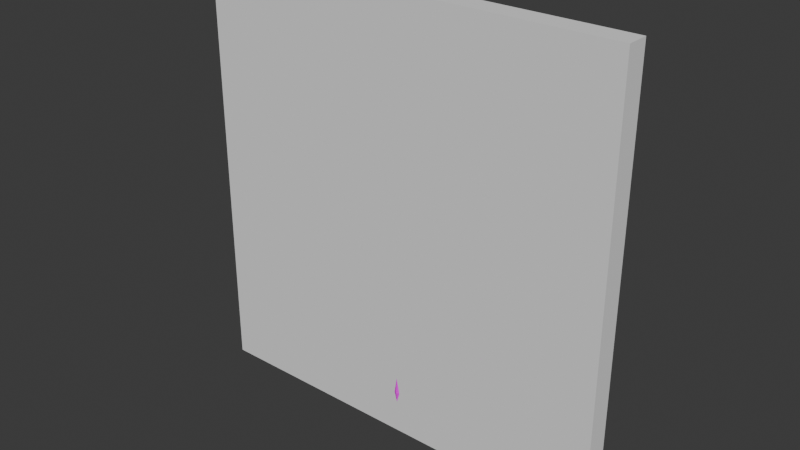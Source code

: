 # Source: crudelogfence.blend  (saved by Blender 5.2.44; exported with 4.5.12 LTS)
import bpy
from mathutils import Matrix  # noqa: F401  (used for matrix-valued properties, if any)

bpy.ops.wm.read_factory_settings(use_empty=True)
scene = bpy.context.scene
scene.name = 'Scene'

# ---- images (referenced by path relative to the original .blend; pixels are not part of the script)
import os
ASSET_DIR = os.environ.get("B2B_ASSET_DIR", "")  # directory of the original .blend (textures are referenced by path, not embedded)
HERE = os.path.dirname(os.path.abspath(__file__))  # packed textures are extracted next to this script under _unpacked/

def load_image(name, relpath, width, height, colorspace="sRGB"):
    """Load a texture the original file referenced (path relative to the .blend, or extracted next to this script)."""
    p = next((c for c in (os.path.join(HERE, relpath), os.path.join(ASSET_DIR, relpath)) if relpath and os.path.exists(c)), "")
    if p:
        img = bpy.data.images.load(p, check_existing=True)
        img.name = name
    else:  # same state as the original file: an image datablock whose file is absent (Cycles renders it pink)
        img = bpy.data.images.new(name, width, height)
        img.source = "FILE"
        img.filepath = "//" + (relpath or name)
    img.colorspace_settings.name = colorspace
    return img
img_bark012_1k_png_color_png = load_image('Bark012_1K-PNG_Color.png', 'Bark012_1K-PNG_Color.png', 1024, 1024, 'sRGB')

# ---- materials (node trees are filled in below, after node groups)
mat_bark = bpy.data.materials.new('Bark')
mat_bark.alpha_threshold = 0.0
mat_bark.use_backface_culling_lightprobe_volume = False
mat_bark.roughness = 0.5
mat_bark.line_color = (0.0, 0.0, 0.0, 1.0)

# ---- material node trees
mat_bark.use_nodes = True; mat_bark.node_tree.nodes.clear()
_N = mat_bark.node_tree.nodes; _L = mat_bark.node_tree.links
n0 = _N.new('ShaderNodeOutputMaterial'); n0.name = 'Material Output'; n0.location = (200, 100)
n1 = _N.new('ShaderNodeBsdfPrincipled'); n1.name = 'Principled BSDF'; n1.location = (-200, 100)
n1.inputs[10].default_value = 0.005
n2 = _N.new('ShaderNodeTexImage'); n2.name = 'Image Texture'; n2.location = (-490, 80)
n2.image = img_bark012_1k_png_color_png
n2.interpolation = 'Closest'
_L.new(n1.outputs[0], n0.inputs[0])
_L.new(n2.outputs[0], n1.inputs[0])
n0.is_active_output = True

# ---- world
world_world = bpy.data.worlds.new('World'); scene.world = world_world
world_world.use_nodes = True; world_world.node_tree.nodes.clear()
_N = world_world.node_tree.nodes; _L = world_world.node_tree.links
n0 = _N.new('ShaderNodeOutputWorld'); n0.name = 'World Output'; n0.location = (200, 100)
n1 = _N.new('ShaderNodeBackground'); n1.name = 'Background'; n1.location = (-200, 100)
n1.inputs[0].default_value = (0.05088, 0.05088, 0.05088, 1.0)
_L.new(n1.outputs[0], n0.inputs[0])
n0.is_active_output = True
world_world.color = (0.05088, 0.05088, 0.05088)
world_world.sun_shadow_jitter_overblur = 0.0

# ---- meshes
me_cube = bpy.data.meshes.new('Cube')
me_cube.from_pydata([(0.06336, 0.0657, 0.7997), (-0.007356, 0.09499, 0.7997), (0.0008308, 0.1125, -0.005805), (0.0008955, 0.1167, 0.3942), (0.07154, 0.08317, -0.005805), (0.09002, 0.07973, 0.3942), (0.06078, 0.01246, -0.005805), (0.08689, -0.009396, 0.3942), (0.07154, -0.05825, -0.005805), (0.09002, -0.09852, 0.3942), (0.0008308, -0.08754, -0.005805), (0.0008955, -0.1354, 0.3942), (-0.06988, -0.05825, -0.005805), (-0.08823, -0.09852, 0.3942), (-0.05519, 0.01246, -0.005805), (-0.08117, -0.009396, 0.3942), (-0.06988, 0.08317, -0.005805), (-0.08823, 0.07973, 0.3942), (0.0526, -0.005015, 0.7997), (0.06336, -0.07573, 0.7997), (-0.007356, -0.105, 0.7997), (-0.07807, -0.07573, 0.7997), (-0.06337, -0.005015, 0.7997), (-0.07807, 0.0657, 0.7997), (0.09528, 0.06385, 1.203), (0.02084, 0.09468, 1.203), (0.08606, -0.01059, 1.203), (0.09528, -0.08502, 1.203), (0.02084, -0.1158, 1.203), (-0.05359, -0.08502, 1.203), (-0.04044, -0.01059, 1.203), (-0.05359, 0.06385, 1.203), (0.07604, 0.07304, 1.594), (-0.0002188, 0.1046, 1.594), (0.06758, -0.003218, 1.594), (0.07604, -0.07948, 1.594), (-0.0002188, -0.1111, 1.594), (-0.07648, -0.07948, 1.594), (-0.06408, -0.003218, 1.594), (-0.07648, 0.07304, 1.594), (0.07154, 0.08317, 1.994), (0.0008307, 0.1125, 1.994), (0.06078, 0.01246, 1.994), (0.07154, -0.05825, 1.994), (0.0008307, -0.08754, 1.994), (-0.06988, -0.05825, 1.994), (-0.05519, 0.01246, 1.994), (-0.06988, 0.08317, 1.994), (-1.891, 0.06538, 0.7967), (-1.97, 0.0978, 0.7967), (-1.999, 0.1125, -0.005805), (-1.993, 0.09576, 0.3942), (-1.928, 0.08317, -0.005805), (-1.917, 0.06462, 0.3942), (-1.939, 0.01246, -0.005805), (-1.92, -0.01056, 0.3942), (-1.928, -0.05825, -0.005805), (-1.917, -0.08574, 0.3942), (-1.999, -0.08754, -0.005805), (-1.993, -0.1169, 0.3942), (-2.07, -0.05825, -0.005805), (-2.068, -0.08574, 0.3942), (-2.055, 0.01246, -0.005805), (-2.062, -0.01056, 0.3942), (-2.07, 0.08317, -0.005805), (-2.068, 0.06462, 0.3942), (-1.903, -0.0129, 0.7967), (-1.891, -0.09118, 0.7967), (-1.97, -0.1236, 0.7967), (-2.048, -0.09118, 0.7967), (-2.032, -0.0129, 0.7967), (-2.048, 0.06538, 0.7967), (-1.938, 0.09282, 1.199), (-2.021, 0.1272, 1.199), (-1.949, 0.009785, 1.199), (-1.938, -0.07326, 1.199), (-2.021, -0.1077, 1.199), (-2.104, -0.07326, 1.199), (-2.09, 0.009785, 1.199), (-2.104, 0.09282, 1.199), (-1.914, 0.07068, 1.61), (-1.99, 0.1023, 1.61), (-1.922, -0.005583, 1.61), (-1.914, -0.08184, 1.61), (-1.99, -0.1134, 1.61), (-2.066, -0.08184, 1.61), (-2.054, -0.005583, 1.61), (-2.066, 0.07068, 1.61), (-1.912, 0.07938, 1.998), (-1.983, 0.1087, 1.998), (-1.923, 0.00867, 1.998), (-1.912, -0.06204, 1.998), (-1.983, -0.09133, 1.998), (-2.054, -0.06204, 1.998), (-2.039, 0.00867, 1.998), (-2.054, 0.07938, 1.998), (-1.333, 0.02752, 0.4872), (-1.333, 0.05095, 0.5438), (-1.95, 0.0631, 0.5334), (-1.697, 0.06884, 0.5256), (-1.95, 0.0407, 0.4793), (-1.697, 0.04417, 0.466), (-1.95, -0.01338, 0.4569), (-1.697, -0.01538, 0.4413), (-1.95, -0.06747, 0.4793), (-1.697, -0.07494, 0.466), (-1.95, -0.08987, 0.5334), (-1.697, -0.09961, 0.5256), (-1.95, -0.06747, 0.5875), (-1.697, -0.07494, 0.5851), (-1.95, -0.01338, 0.6099), (-1.697, -0.01538, 0.6098), (-1.95, 0.0407, 0.5875), (-1.697, 0.04417, 0.5851), (-1.333, -0.02905, 0.4638), (-1.333, -0.08562, 0.4872), (-1.333, -0.1091, 0.5438), (-1.333, -0.08562, 0.6004), (-1.333, -0.02905, 0.6238), (-1.333, 0.02752, 0.6004), (-0.865, 0.0475, 0.4853), (-0.865, 0.0707, 0.5413), (-0.865, -0.008486, 0.4621), (-0.865, -0.06448, 0.4853), (-0.865, -0.08767, 0.5413), (-0.865, -0.06448, 0.5973), (-0.865, -0.008486, 0.6205), (-0.865, 0.0475, 0.5973), (-0.4093, 0.05072, 0.4714), (-0.4093, 0.07531, 0.5308), (-0.4093, -0.008641, 0.4468), (-0.4093, -0.068, 0.4714), (-0.4093, -0.09259, 0.5308), (-0.4093, -0.068, 0.5902), (-0.4093, -0.008641, 0.6147), (-0.4093, 0.05072, 0.5902), (0.002249, 0.0407, 0.4793), (0.002249, 0.0631, 0.5334), (0.002249, -0.01339, 0.4569), (0.002249, -0.06747, 0.4793), (0.002249, -0.08987, 0.5334), (0.002249, -0.06747, 0.5875), (0.002249, -0.01339, 0.6099), (0.002249, 0.0407, 0.5875), (-1.227, 0.02351, 1.11), (-1.227, 0.04694, 1.167), (-1.95, 0.0631, 1.184), (-1.618, 0.07409, 1.185), (-1.95, 0.0407, 1.13), (-1.618, 0.04942, 1.126), (-1.95, -0.01338, 1.108), (-1.618, -0.01013, 1.101), (-1.95, -0.06747, 1.13), (-1.618, -0.06969, 1.126), (-1.95, -0.08987, 1.184), (-1.618, -0.09436, 1.185), (-1.95, -0.06747, 1.239), (-1.618, -0.06969, 1.245), (-1.95, -0.01338, 1.261), (-1.618, -0.01013, 1.269), (-1.95, 0.0407, 1.239), (-1.618, 0.04942, 1.245), (-1.227, -0.03306, 1.087), (-1.227, -0.08963, 1.11), (-1.227, -0.1131, 1.167), (-1.227, -0.08963, 1.224), (-1.227, -0.03306, 1.247), (-1.227, 0.02351, 1.224), (-0.8167, 0.03629, 1.091), (-0.8167, 0.061, 1.151), (-0.8167, -0.02339, 1.066), (-0.8167, -0.08307, 1.091), (-0.8167, -0.1078, 1.151), (-0.8167, -0.08307, 1.211), (-0.8167, -0.02339, 1.235), (-0.8167, 0.03629, 1.211), (-0.3868, 0.04468, 1.113), (-0.3868, 0.06816, 1.17), (-0.3868, -0.01202, 1.09), (-0.3868, -0.06871, 1.113), (-0.3868, -0.0922, 1.17), (-0.3868, -0.06871, 1.227), (-0.3868, -0.01202, 1.25), (-0.3868, 0.04468, 1.227), (0.002249, 0.0407, 1.13), (0.002249, 0.0631, 1.184), (0.002249, -0.01339, 1.108), (0.002249, -0.06747, 1.13), (0.002249, -0.08987, 1.184), (0.002249, -0.06747, 1.239), (0.002249, -0.01339, 1.261), (0.002249, 0.0407, 1.239), (-1.055, 0.01259, 1.636), (-1.055, 0.03602, 1.693), (-1.95, 0.0631, 1.727), (-1.501, 0.05862, 1.688), (-1.95, 0.0407, 1.673), (-1.501, 0.03395, 1.629), (-1.95, -0.01338, 1.651), (-1.501, -0.02561, 1.604), (-1.95, -0.06747, 1.673), (-1.501, -0.08517, 1.629), (-1.95, -0.08987, 1.727), (-1.501, -0.1098, 1.688), (-1.95, -0.06747, 1.781), (-1.501, -0.08517, 1.748), (-1.95, -0.01338, 1.804), (-1.501, -0.02561, 1.773), (-1.95, 0.0407, 1.781), (-1.501, 0.03395, 1.748), (-1.055, -0.04398, 1.613), (-1.055, -0.1005, 1.636), (-1.055, -0.124, 1.693), (-1.055, -0.1005, 1.749), (-1.055, -0.04398, 1.773), (-1.055, 0.01259, 1.749), (-0.6626, 0.03703, 1.624), (-0.6626, 0.06313, 1.687), (-0.6626, -0.02597, 1.598), (-0.6626, -0.08896, 1.624), (-0.6626, -0.1151, 1.687), (-0.6626, -0.08896, 1.75), (-0.6626, -0.02597, 1.776), (-0.6626, 0.03703, 1.75), (-0.2715, 0.05182, 1.662), (-0.2715, 0.07641, 1.722), (-0.2715, -0.007538, 1.638), (-0.2715, -0.0669, 1.662), (-0.2715, -0.09149, 1.722), (-0.2715, -0.0669, 1.781), (-0.2715, -0.007538, 1.806), (-0.2715, 0.05182, 1.781), (0.002249, 0.0407, 1.673), (0.002249, 0.0631, 1.727), (0.002249, -0.01339, 1.651), (0.002249, -0.06747, 1.673), (0.002249, -0.08987, 1.727), (0.002249, -0.06747, 1.781), (0.002249, -0.01339, 1.804), (0.002249, 0.0407, 1.781), (0.6213, 0.02752, 1.683), (0.6213, 0.05095, 1.74), (0.004831, 0.0631, 1.729), (0.2573, 0.06884, 1.721), (0.004831, 0.0407, 1.675), (0.2573, 0.04417, 1.662), (0.004831, -0.01338, 1.653), (0.2573, -0.01538, 1.637), (0.004831, -0.06747, 1.675), (0.2573, -0.07494, 1.662), (0.004831, -0.08987, 1.729), (0.2573, -0.09961, 1.721), (0.004831, -0.06747, 1.783), (0.2573, -0.07494, 1.781), (0.004831, -0.01338, 1.806), (0.2573, -0.01538, 1.806), (0.004831, 0.0407, 1.783), (0.2573, 0.04417, 1.781), (0.6213, -0.02905, 1.66), (0.6213, -0.08562, 1.683), (0.6213, -0.1091, 1.74), (0.6213, -0.08562, 1.796), (0.6213, -0.02905, 1.82), (0.6213, 0.02752, 1.796), (1.09, 0.0475, 1.681), (1.09, 0.0707, 1.737), (1.09, -0.008486, 1.658), (1.09, -0.06448, 1.681), (1.09, -0.08767, 1.737), (1.09, -0.06448, 1.793), (1.09, -0.008486, 1.816), (1.09, 0.0475, 1.793), (1.545, 0.05072, 1.667), (1.545, 0.07531, 1.727), (1.545, -0.008641, 1.643), (1.545, -0.068, 1.667), (1.545, -0.09259, 1.727), (1.545, -0.068, 1.786), (1.545, -0.008641, 1.811), (1.545, 0.05072, 1.786), (1.957, 0.0407, 1.675), (1.957, 0.0631, 1.729), (1.957, -0.01339, 1.653), (1.957, -0.06747, 1.675), (1.957, -0.08987, 1.729), (1.957, -0.06747, 1.783), (1.957, -0.01339, 1.806), (1.957, 0.0407, 1.783), (0.7349, 0.02351, 0.4583), (0.7349, 0.04694, 0.5149), (0.01233, 0.0631, 0.5323), (0.3442, 0.07409, 0.533), (0.01233, 0.0407, 0.4782), (0.3442, 0.04942, 0.4734), (0.01233, -0.01338, 0.4558), (0.3442, -0.01013, 0.4488), (0.01233, -0.06747, 0.4782), (0.3442, -0.06969, 0.4734), (0.01233, -0.08987, 0.5323), (0.3442, -0.09436, 0.533), (0.01233, -0.06747, 0.5864), (0.3442, -0.06969, 0.5925), (0.01233, -0.01338, 0.6088), (0.3442, -0.01013, 0.6172), (0.01233, 0.0407, 0.5864), (0.3442, 0.04942, 0.5925), (0.7349, -0.03306, 0.4349), (0.7349, -0.08963, 0.4583), (0.7349, -0.1131, 0.5149), (0.7349, -0.08963, 0.5715), (0.7349, -0.03306, 0.5949), (0.7349, 0.02351, 0.5715), (1.145, 0.03629, 0.439), (1.145, 0.061, 0.4987), (1.145, -0.02339, 0.4143), (1.145, -0.08307, 0.439), (1.145, -0.1078, 0.4987), (1.145, -0.08307, 0.5584), (1.145, -0.02339, 0.5831), (1.145, 0.03629, 0.5584), (1.575, 0.04468, 0.461), (1.575, 0.06816, 0.5177), (1.575, -0.01202, 0.4375), (1.575, -0.06871, 0.461), (1.575, -0.0922, 0.5177), (1.575, -0.06871, 0.5744), (1.575, -0.01202, 0.5979), (1.575, 0.04468, 0.5744), (1.964, 0.0407, 0.4782), (1.964, 0.0631, 0.5323), (1.964, -0.01339, 0.4558), (1.964, -0.06747, 0.4782), (1.964, -0.08987, 0.5323), (1.964, -0.06747, 0.5864), (1.964, -0.01339, 0.6088), (1.964, 0.0407, 0.5864), (0.9021, 0.01259, 1.093), (0.9021, 0.03602, 1.15), (0.007271, 0.0631, 1.184), (0.4564, 0.05862, 1.145), (0.007271, 0.0407, 1.13), (0.4564, 0.03395, 1.086), (0.007271, -0.01338, 1.108), (0.4564, -0.02561, 1.061), (0.007271, -0.06747, 1.13), (0.4564, -0.08517, 1.086), (0.007271, -0.08987, 1.184), (0.4564, -0.1098, 1.145), (0.007271, -0.06747, 1.238), (0.4564, -0.08517, 1.205), (0.007271, -0.01338, 1.261), (0.4564, -0.02561, 1.23), (0.007271, 0.0407, 1.238), (0.4564, 0.03395, 1.205), (0.9021, -0.04398, 1.07), (0.9021, -0.1005, 1.093), (0.9021, -0.124, 1.15), (0.9021, -0.1005, 1.206), (0.9021, -0.04398, 1.23), (0.9021, 0.01259, 1.206), (1.294, 0.03703, 1.081), (1.294, 0.06313, 1.144), (1.294, -0.02597, 1.055), (1.294, -0.08896, 1.081), (1.294, -0.1151, 1.144), (1.294, -0.08896, 1.207), (1.294, -0.02597, 1.234), (1.294, 0.03703, 1.207), (1.685, 0.05182, 1.119), (1.685, 0.07641, 1.179), (1.685, -0.007538, 1.095), (1.685, -0.0669, 1.119), (1.685, -0.09149, 1.179), (1.685, -0.0669, 1.238), (1.685, -0.007538, 1.263), (1.685, 0.05182, 1.238), (1.959, 0.0407, 1.13), (1.959, 0.0631, 1.184), (1.959, -0.01339, 1.108), (1.959, -0.06747, 1.13), (1.959, -0.08987, 1.184), (1.959, -0.06747, 1.238), (1.959, -0.01339, 1.261), (1.959, 0.0407, 1.238), (0.0008307, 0.01246, 2.111), (-1.983, 0.00867, 2.109)], [], [(23, 22, 30, 31), (3, 17, 23, 1), (2, 3, 5, 4), (21, 20, 28, 29), (11, 9, 19, 20), (4, 5, 7, 6), (22, 21, 29, 30), (17, 15, 22, 23), (6, 7, 9, 8), (1, 23, 31, 25), (9, 7, 18, 19), (8, 9, 11, 10), (19, 18, 26, 27), (5, 3, 1, 0), (10, 11, 13, 12), (28, 27, 35, 36), (15, 13, 21, 22), (12, 13, 15, 14), (7, 5, 0, 18), (20, 19, 27, 28), (14, 15, 17, 16), (18, 0, 24, 26), (13, 11, 20, 21), (16, 17, 3, 2), (0, 1, 25, 24), (34, 32, 40, 42), (30, 29, 37, 38), (25, 31, 39, 33), (24, 25, 33, 32), (27, 26, 34, 35), (29, 28, 36, 37), (31, 30, 38, 39), (26, 24, 32, 34), (40, 41, 384), (36, 35, 43, 44), (38, 37, 45, 46), (33, 39, 47, 41), (32, 33, 41, 40), (35, 34, 42, 43), (37, 36, 44, 45), (39, 38, 46, 47), (71, 70, 78, 79), (51, 65, 71, 49), (50, 51, 53, 52), (69, 68, 76, 77), (59, 57, 67, 68), (52, 53, 55, 54), (70, 69, 77, 78), (65, 63, 70, 71), (54, 55, 57, 56), (49, 71, 79, 73), (57, 55, 66, 67), (56, 57, 59, 58), (67, 66, 74, 75), (53, 51, 49, 48), (58, 59, 61, 60), (76, 75, 83, 84), (63, 61, 69, 70), (60, 61, 63, 62), (55, 53, 48, 66), (68, 67, 75, 76), (62, 63, 65, 64), (66, 48, 72, 74), (61, 59, 68, 69), (64, 65, 51, 50), (48, 49, 73, 72), (82, 80, 88, 90), (78, 77, 85, 86), (73, 79, 87, 81), (72, 73, 81, 80), (75, 74, 82, 83), (77, 76, 84, 85), (79, 78, 86, 87), (74, 72, 80, 82), (88, 89, 385), (84, 83, 91, 92), (86, 85, 93, 94), (81, 87, 95, 89), (80, 81, 89, 88), (83, 82, 90, 91), (85, 84, 92, 93), (87, 86, 94, 95), (116, 115, 123, 124), (105, 103, 114, 115), (98, 99, 101, 100), (115, 114, 122, 123), (101, 99, 97, 96), (100, 101, 103, 102), (117, 116, 124, 125), (111, 109, 117, 118), (102, 103, 105, 104), (119, 118, 126, 127), (103, 101, 96, 114), (104, 105, 107, 106), (114, 96, 120, 122), (109, 107, 116, 117), (106, 107, 109, 108), (125, 124, 132, 133), (99, 113, 119, 97), (108, 109, 111, 110), (107, 105, 115, 116), (118, 117, 125, 126), (110, 111, 113, 112), (96, 97, 121, 120), (113, 111, 118, 119), (112, 113, 99, 98), (359, 358, 366, 367), (97, 119, 127, 121), (128, 129, 137, 136), (127, 126, 134, 135), (122, 120, 128, 130), (124, 123, 131, 132), (126, 125, 133, 134), (121, 127, 135, 129), (120, 121, 129, 128), (123, 122, 130, 131), (338, 339, 341, 340), (131, 130, 138, 139), (133, 132, 140, 141), (135, 134, 142, 143), (130, 128, 136, 138), (132, 131, 139, 140), (134, 133, 141, 142), (129, 135, 143, 137), (164, 163, 171, 172), (153, 151, 162, 163), (146, 147, 149, 148), (163, 162, 170, 171), (149, 147, 145, 144), (148, 149, 151, 150), (165, 164, 172, 173), (159, 157, 165, 166), (150, 151, 153, 152), (167, 166, 174, 175), (151, 149, 144, 162), (152, 153, 155, 154), (162, 144, 168, 170), (157, 155, 164, 165), (154, 155, 157, 156), (173, 172, 180, 181), (147, 161, 167, 145), (156, 157, 159, 158), (155, 153, 163, 164), (166, 165, 173, 174), (158, 159, 161, 160), (144, 145, 169, 168), (161, 159, 166, 167), (160, 161, 147, 146), (342, 343, 345, 344), (145, 167, 175, 169), (176, 177, 185, 184), (175, 174, 182, 183), (170, 168, 176, 178), (172, 171, 179, 180), (174, 173, 181, 182), (169, 175, 183, 177), (168, 169, 177, 176), (171, 170, 178, 179), (341, 339, 337, 336), (179, 178, 186, 187), (181, 180, 188, 189), (183, 182, 190, 191), (178, 176, 184, 186), (180, 179, 187, 188), (182, 181, 189, 190), (177, 183, 191, 185), (212, 211, 219, 220), (201, 199, 210, 211), (194, 195, 197, 196), (211, 210, 218, 219), (197, 195, 193, 192), (196, 197, 199, 198), (213, 212, 220, 221), (207, 205, 213, 214), (198, 199, 201, 200), (215, 214, 222, 223), (199, 197, 192, 210), (200, 201, 203, 202), (210, 192, 216, 218), (205, 203, 212, 213), (202, 203, 205, 204), (221, 220, 228, 229), (195, 209, 215, 193), (204, 205, 207, 206), (203, 201, 211, 212), (214, 213, 221, 222), (206, 207, 209, 208), (192, 193, 217, 216), (209, 207, 214, 215), (208, 209, 195, 194), (351, 349, 357, 358), (193, 215, 223, 217), (224, 225, 233, 232), (223, 222, 230, 231), (218, 216, 224, 226), (220, 219, 227, 228), (222, 221, 229, 230), (217, 223, 231, 225), (216, 217, 225, 224), (219, 218, 226, 227), (340, 341, 343, 342), (227, 226, 234, 235), (229, 228, 236, 237), (231, 230, 238, 239), (226, 224, 232, 234), (228, 227, 235, 236), (230, 229, 237, 238), (225, 231, 239, 233), (260, 259, 267, 268), (249, 247, 258, 259), (242, 243, 245, 244), (259, 258, 266, 267), (245, 243, 241, 240), (244, 245, 247, 246), (261, 260, 268, 269), (255, 253, 261, 262), (246, 247, 249, 248), (263, 262, 270, 271), (247, 245, 240, 258), (248, 249, 251, 250), (258, 240, 264, 266), (253, 251, 260, 261), (250, 251, 253, 252), (269, 268, 276, 277), (243, 257, 263, 241), (252, 253, 255, 254), (251, 249, 259, 260), (262, 261, 269, 270), (254, 255, 257, 256), (240, 241, 265, 264), (257, 255, 262, 263), (256, 257, 243, 242), (357, 356, 364, 365), (241, 263, 271, 265), (272, 273, 281, 280), (271, 270, 278, 279), (266, 264, 272, 274), (268, 267, 275, 276), (270, 269, 277, 278), (265, 271, 279, 273), (264, 265, 273, 272), (267, 266, 274, 275), (356, 355, 363, 364), (275, 274, 282, 283), (277, 276, 284, 285), (279, 278, 286, 287), (274, 272, 280, 282), (276, 275, 283, 284), (278, 277, 285, 286), (273, 279, 287, 281), (308, 307, 315, 316), (297, 295, 306, 307), (290, 291, 293, 292), (307, 306, 314, 315), (293, 291, 289, 288), (292, 293, 295, 294), (309, 308, 316, 317), (303, 301, 309, 310), (294, 295, 297, 296), (311, 310, 318, 319), (295, 293, 288, 306), (296, 297, 299, 298), (306, 288, 312, 314), (301, 299, 308, 309), (298, 299, 301, 300), (317, 316, 324, 325), (291, 305, 311, 289), (300, 301, 303, 302), (299, 297, 307, 308), (310, 309, 317, 318), (302, 303, 305, 304), (288, 289, 313, 312), (305, 303, 310, 311), (304, 305, 291, 290), (355, 354, 362, 363), (289, 311, 319, 313), (320, 321, 329, 328), (319, 318, 326, 327), (314, 312, 320, 322), (316, 315, 323, 324), (318, 317, 325, 326), (313, 319, 327, 321), (312, 313, 321, 320), (315, 314, 322, 323), (345, 343, 354, 355), (323, 322, 330, 331), (325, 324, 332, 333), (327, 326, 334, 335), (322, 320, 328, 330), (324, 323, 331, 332), (326, 325, 333, 334), (321, 327, 335, 329), (343, 341, 336, 354), (344, 345, 347, 346), (354, 336, 360, 362), (349, 347, 356, 357), (346, 347, 349, 348), (365, 364, 372, 373), (339, 353, 359, 337), (348, 349, 351, 350), (347, 345, 355, 356), (358, 357, 365, 366), (350, 351, 353, 352), (336, 337, 361, 360), (353, 351, 358, 359), (352, 353, 339, 338), (337, 359, 367, 361), (368, 369, 377, 376), (367, 366, 374, 375), (362, 360, 368, 370), (364, 363, 371, 372), (366, 365, 373, 374), (361, 367, 375, 369), (360, 361, 369, 368), (363, 362, 370, 371), (371, 370, 378, 379), (373, 372, 380, 381), (375, 374, 382, 383), (370, 368, 376, 378), (372, 371, 379, 380), (374, 373, 381, 382), (369, 375, 383, 377), (44, 384, 45), (43, 384, 44), (47, 384, 41), (384, 42, 40), (45, 384, 46), (46, 384, 47), (42, 384, 43), (91, 385, 92), (385, 91, 90), (93, 385, 94), (92, 385, 93), (385, 89, 95), (94, 385, 95), (90, 88, 385)])
_uv = me_cube.uv_layers.new(name='UVMap')
_uv.uv.foreach_set('vector', [0.5028, 0.5147, 0.4983, 0.5146, 0.4979, 0.4891, 0.5026, 0.4891, 0.4984, 0.5416, 0.4922, 0.5412, 0.4926, 0.5149, 0.4974, 0.5153, 0.4986, 0.5672, 0.4984, 0.5416, 0.504, 0.5407, 0.5031, 0.5665, 0.5035, 0.5109, 0.499, 0.5102, 0.4975, 0.4842, 0.5023, 0.485, 0.4983, 0.5355, 0.4922, 0.5359, 0.4941, 0.5106, 0.499, 0.5102, 0.4924, 0.5651, 0.4926, 0.54, 0.4982, 0.54, 0.4968, 0.5651, 0.4983, 0.5146, 0.4938, 0.5147, 0.4932, 0.4892, 0.4979, 0.4891, 0.5037, 0.5402, 0.498, 0.5402, 0.4983, 0.5146, 0.5028, 0.5147, 0.4968, 0.5651, 0.4982, 0.54, 0.5038, 0.54, 0.5013, 0.5651, 0.4974, 0.5153, 0.4926, 0.5149, 0.4939, 0.489, 0.499, 0.4894, 0.5038, 0.54, 0.4982, 0.54, 0.4979, 0.5144, 0.5024, 0.5144, 0.4929, 0.5623, 0.4922, 0.5359, 0.4983, 0.5355, 0.4978, 0.5619, 0.5024, 0.5144, 0.4979, 0.5144, 0.4983, 0.4892, 0.503, 0.4892, 0.504, 0.5407, 0.4984, 0.5416, 0.4974, 0.5153, 0.5019, 0.5146, 0.4978, 0.5619, 0.4983, 0.5355, 0.504, 0.5364, 0.5023, 0.5626, 0.4975, 0.4842, 0.4924, 0.4846, 0.4939, 0.4598, 0.4992, 0.4594, 0.498, 0.5402, 0.4924, 0.5402, 0.4938, 0.5147, 0.4983, 0.5146, 0.4949, 0.5653, 0.4924, 0.5402, 0.498, 0.5402, 0.4994, 0.5652, 0.4982, 0.54, 0.4926, 0.54, 0.4935, 0.5145, 0.4979, 0.5144, 0.499, 0.5102, 0.4941, 0.5106, 0.4924, 0.4846, 0.4975, 0.4842, 0.4994, 0.5652, 0.498, 0.5402, 0.5037, 0.5402, 0.5038, 0.5653, 0.4979, 0.5144, 0.4935, 0.5145, 0.4936, 0.4892, 0.4983, 0.4892, 0.504, 0.5364, 0.4983, 0.5355, 0.499, 0.5102, 0.5035, 0.5109, 0.4937, 0.5668, 0.4922, 0.5412, 0.4984, 0.5416, 0.4986, 0.5672, 0.5019, 0.5146, 0.4974, 0.5153, 0.499, 0.4894, 0.5037, 0.4886, 0.4978, 0.4645, 0.493, 0.4646, 0.4924, 0.4394, 0.4968, 0.4394, 0.4979, 0.4891, 0.4932, 0.4892, 0.4936, 0.4647, 0.4984, 0.4646, 0.499, 0.4894, 0.4939, 0.489, 0.4922, 0.4642, 0.4975, 0.4645, 0.5037, 0.4886, 0.499, 0.4894, 0.4975, 0.4645, 0.5023, 0.4638, 0.503, 0.4892, 0.4983, 0.4892, 0.4978, 0.4645, 0.5026, 0.4646, 0.5023, 0.485, 0.4975, 0.4842, 0.4992, 0.4594, 0.504, 0.4602, 0.5026, 0.4891, 0.4979, 0.4891, 0.4984, 0.4646, 0.5032, 0.4647, 0.4983, 0.4892, 0.4936, 0.4892, 0.493, 0.4646, 0.4978, 0.4645, 0.5018, 0.4384, 0.4974, 0.4391, 0.4966, 0.4298, 0.4992, 0.4594, 0.4939, 0.4598, 0.4944, 0.4347, 0.4993, 0.4343, 0.4984, 0.4646, 0.4936, 0.4647, 0.4949, 0.4395, 0.4994, 0.4394, 0.4975, 0.4645, 0.4922, 0.4642, 0.4925, 0.4387, 0.4974, 0.4391, 0.5023, 0.4638, 0.4975, 0.4645, 0.4974, 0.4391, 0.5018, 0.4384, 0.5026, 0.4646, 0.4978, 0.4645, 0.4968, 0.4394, 0.5013, 0.4394, 0.504, 0.4602, 0.4992, 0.4594, 0.4993, 0.4343, 0.5038, 0.4351, 0.5032, 0.4647, 0.4984, 0.4646, 0.4994, 0.4394, 0.5038, 0.4395, 0.5023, 0.5146, 0.4973, 0.5145, 0.4986, 0.4896, 0.5039, 0.4896, 0.4979, 0.5412, 0.4927, 0.5407, 0.4945, 0.5149, 0.4999, 0.5155, 0.4972, 0.5671, 0.4979, 0.5412, 0.5027, 0.5406, 0.5016, 0.5666, 0.5017, 0.5109, 0.4967, 0.5102, 0.4996, 0.4849, 0.5049, 0.4856, 0.4986, 0.536, 0.4934, 0.5366, 0.4913, 0.5108, 0.4967, 0.5102, 0.4924, 0.565, 0.4938, 0.5399, 0.4985, 0.5399, 0.4969, 0.565, 0.4973, 0.5145, 0.4924, 0.5147, 0.4934, 0.4897, 0.4986, 0.4896, 0.5025, 0.5401, 0.4977, 0.5401, 0.4973, 0.5145, 0.5023, 0.5146, 0.4969, 0.565, 0.4985, 0.5399, 0.5033, 0.5399, 0.5013, 0.565, 0.4999, 0.5155, 0.4945, 0.5149, 0.4914, 0.4897, 0.4971, 0.4902, 0.5033, 0.5399, 0.4985, 0.5399, 0.4989, 0.5146, 0.5038, 0.5147, 0.4944, 0.5626, 0.4934, 0.5366, 0.4986, 0.536, 0.4993, 0.5621, 0.5038, 0.5147, 0.4989, 0.5146, 0.4976, 0.4892, 0.5029, 0.4893, 0.5027, 0.5406, 0.4979, 0.5412, 0.4999, 0.5155, 0.5049, 0.5148, 0.4993, 0.5621, 0.4986, 0.536, 0.5034, 0.5367, 0.5038, 0.5627, 0.4996, 0.4849, 0.4939, 0.4855, 0.4919, 0.4592, 0.4971, 0.4586, 0.4977, 0.5401, 0.493, 0.5402, 0.4924, 0.5147, 0.4973, 0.5145, 0.4949, 0.5653, 0.493, 0.5402, 0.4977, 0.5401, 0.4994, 0.5652, 0.4985, 0.5399, 0.4938, 0.5399, 0.494, 0.5146, 0.4989, 0.5146, 0.4967, 0.5102, 0.4913, 0.5108, 0.4939, 0.4855, 0.4996, 0.4849, 0.4994, 0.5652, 0.4977, 0.5401, 0.5025, 0.5401, 0.5039, 0.5652, 0.4989, 0.5146, 0.494, 0.5146, 0.4924, 0.4892, 0.4976, 0.4892, 0.5034, 0.5367, 0.4986, 0.536, 0.4967, 0.5102, 0.5017, 0.5109, 0.4923, 0.5667, 0.4927, 0.5407, 0.4979, 0.5412, 0.4972, 0.5671, 0.5049, 0.5148, 0.4999, 0.5155, 0.4971, 0.4902, 0.5024, 0.4896, 0.4988, 0.4634, 0.494, 0.4634, 0.4937, 0.439, 0.4981, 0.439, 0.4986, 0.4896, 0.4934, 0.4897, 0.4925, 0.4636, 0.4973, 0.4635, 0.4971, 0.4902, 0.4914, 0.4897, 0.4942, 0.4629, 0.4995, 0.4634, 0.5024, 0.4896, 0.4971, 0.4902, 0.4995, 0.4634, 0.5043, 0.4628, 0.5029, 0.4893, 0.4976, 0.4892, 0.4988, 0.4634, 0.5036, 0.4635, 0.5049, 0.4856, 0.4996, 0.4849, 0.4971, 0.4586, 0.502, 0.4593, 0.5039, 0.4896, 0.4986, 0.4896, 0.4973, 0.4635, 0.5022, 0.4635, 0.4976, 0.4892, 0.4924, 0.4892, 0.494, 0.4634, 0.4988, 0.4634, 0.5049, 0.4381, 0.5004, 0.4386, 0.4998, 0.4298, 0.4971, 0.4586, 0.4919, 0.4592, 0.4913, 0.4348, 0.4962, 0.4343, 0.4973, 0.4635, 0.4925, 0.4636, 0.4936, 0.4391, 0.498, 0.4389, 0.4995, 0.4634, 0.4942, 0.4629, 0.4955, 0.4382, 0.5004, 0.4386, 0.5043, 0.4628, 0.4995, 0.4634, 0.5004, 0.4386, 0.5049, 0.4381, 0.5036, 0.4635, 0.4988, 0.4634, 0.4981, 0.439, 0.5026, 0.4391, 0.502, 0.4593, 0.4971, 0.4586, 0.4962, 0.4343, 0.5007, 0.4349, 0.5022, 0.4635, 0.4973, 0.4635, 0.498, 0.4389, 0.5025, 0.439, 0.4993, 0.5225, 0.4953, 0.5225, 0.4947, 0.4913, 0.4987, 0.4913, 0.5018, 0.5472, 0.4987, 0.5472, 0.4992, 0.5227, 0.5022, 0.5227, 0.4985, 0.5629, 0.4992, 0.5462, 0.5025, 0.5464, 0.5016, 0.5631, 0.5022, 0.5227, 0.4992, 0.5227, 0.4982, 0.4912, 0.5011, 0.4912, 0.5025, 0.5464, 0.4992, 0.5462, 0.4977, 0.5222, 0.5009, 0.5224, 0.4941, 0.5642, 0.4943, 0.5472, 0.4987, 0.5472, 0.498, 0.5642, 0.5025, 0.5223, 0.4993, 0.5225, 0.4987, 0.4913, 0.5018, 0.4911, 0.499, 0.548, 0.4946, 0.548, 0.4942, 0.5231, 0.4984, 0.5231, 0.498, 0.5642, 0.4987, 0.5472, 0.5018, 0.5472, 0.5009, 0.5642, 0.5012, 0.5231, 0.4984, 0.5231, 0.4993, 0.491, 0.5021, 0.491, 0.4987, 0.5472, 0.4943, 0.5472, 0.495, 0.5227, 0.4992, 0.5227, 0.4945, 0.5634, 0.4938, 0.5467, 0.498, 0.5467, 0.4984, 0.5634, 0.4992, 0.5227, 0.495, 0.5227, 0.4941, 0.4911, 0.4982, 0.4912, 0.5013, 0.5464, 0.498, 0.5467, 0.4993, 0.5225, 0.5025, 0.5223, 0.4984, 0.5634, 0.498, 0.5467, 0.5013, 0.5464, 0.5014, 0.5632, 0.5018, 0.4911, 0.4987, 0.4913, 0.498, 0.4611, 0.5013, 0.4609, 0.4992, 0.5462, 0.4949, 0.5462, 0.4937, 0.5222, 0.4977, 0.5222, 0.4953, 0.5653, 0.4946, 0.548, 0.499, 0.548, 0.4993, 0.5652, 0.498, 0.5467, 0.4938, 0.5467, 0.4953, 0.5225, 0.4993, 0.5225, 0.4984, 0.5231, 0.4942, 0.5231, 0.4951, 0.4911, 0.4993, 0.491, 0.4993, 0.5652, 0.499, 0.548, 0.502, 0.548, 0.502, 0.5652, 0.5009, 0.5224, 0.4977, 0.5222, 0.4983, 0.4911, 0.5015, 0.4914, 0.502, 0.548, 0.499, 0.548, 0.4984, 0.5231, 0.5012, 0.5231, 0.4946, 0.5629, 0.4949, 0.5462, 0.4992, 0.5462, 0.4985, 0.5629, 0.5001, 0.504, 0.4973, 0.504, 0.4983, 0.4772, 0.5015, 0.4772, 0.4977, 0.5222, 0.4937, 0.5222, 0.4943, 0.4911, 0.4983, 0.4911, 0.5025, 0.4612, 0.4992, 0.461, 0.4989, 0.4339, 0.5019, 0.4341, 0.5021, 0.491, 0.4993, 0.491, 0.4988, 0.4599, 0.5018, 0.4598, 0.4982, 0.4912, 0.4941, 0.4911, 0.4945, 0.4604, 0.4988, 0.4605, 0.4987, 0.4913, 0.4947, 0.4913, 0.4938, 0.4611, 0.498, 0.4611, 0.4993, 0.491, 0.4951, 0.4911, 0.4945, 0.4599, 0.4988, 0.4599, 0.4983, 0.4911, 0.4943, 0.4911, 0.4949, 0.461, 0.4992, 0.461, 0.5015, 0.4914, 0.4983, 0.4911, 0.4992, 0.461, 0.5025, 0.4612, 0.5011, 0.4912, 0.4982, 0.4912, 0.4988, 0.4605, 0.5019, 0.4605, 0.497, 0.5629, 0.4994, 0.5333, 0.5028, 0.5335, 0.5001, 0.5631, 0.5019, 0.4605, 0.4988, 0.4605, 0.4991, 0.4328, 0.5019, 0.4328, 0.5013, 0.4609, 0.498, 0.4611, 0.4981, 0.4338, 0.5011, 0.4336, 0.5018, 0.4598, 0.4988, 0.4599, 0.4982, 0.4317, 0.5009, 0.4317, 0.4988, 0.4605, 0.4945, 0.4604, 0.4951, 0.4327, 0.4991, 0.4328, 0.498, 0.4611, 0.4938, 0.4611, 0.4942, 0.4338, 0.4981, 0.4338, 0.4988, 0.4599, 0.4945, 0.4599, 0.4942, 0.4317, 0.4982, 0.4317, 0.4992, 0.461, 0.4949, 0.461, 0.495, 0.4339, 0.4989, 0.4339, 0.4988, 0.5156, 0.4947, 0.5155, 0.4935, 0.4882, 0.4977, 0.4883, 0.4951, 0.4551, 0.4983, 0.4551, 0.4966, 0.4814, 0.4936, 0.4814, 0.4975, 0.5629, 0.4976, 0.5409, 0.501, 0.5411, 0.5006, 0.5631, 0.4936, 0.4814, 0.4966, 0.4814, 0.4968, 0.5091, 0.4937, 0.5091, 0.501, 0.5411, 0.4976, 0.5409, 0.4982, 0.5152, 0.5015, 0.5155, 0.5021, 0.4327, 0.5026, 0.4551, 0.4983, 0.4551, 0.4982, 0.4327, 0.5019, 0.5153, 0.4988, 0.5156, 0.4977, 0.4883, 0.5011, 0.4881, 0.4966, 0.4544, 0.501, 0.4544, 0.5026, 0.4812, 0.4985, 0.4811, 0.4982, 0.4327, 0.4983, 0.4551, 0.4951, 0.4551, 0.4953, 0.4328, 0.4956, 0.4811, 0.4985, 0.4811, 0.498, 0.5092, 0.4951, 0.5092, 0.4983, 0.4551, 0.5026, 0.4551, 0.5007, 0.4814, 0.4966, 0.4814, 0.4954, 0.5633, 0.4952, 0.5413, 0.4995, 0.5414, 0.4992, 0.5634, 0.4966, 0.4814, 0.5007, 0.4814, 0.5012, 0.509, 0.4968, 0.5091, 0.5028, 0.5411, 0.4995, 0.5414, 0.4988, 0.5156, 0.5019, 0.5153, 0.4992, 0.5634, 0.4995, 0.5414, 0.5028, 0.5411, 0.5022, 0.5632, 0.5011, 0.4881, 0.4977, 0.4883, 0.4988, 0.4596, 0.5019, 0.4594, 0.4976, 0.5409, 0.4934, 0.5409, 0.4942, 0.5153, 0.4982, 0.5152, 0.5011, 0.4317, 0.501, 0.4544, 0.4966, 0.4544, 0.4971, 0.4317, 0.4995, 0.5414, 0.4952, 0.5413, 0.4947, 0.5155, 0.4988, 0.5156, 0.4985, 0.4811, 0.5026, 0.4812, 0.5024, 0.5093, 0.498, 0.5092, 0.4971, 0.4317, 0.4966, 0.4544, 0.4936, 0.4544, 0.4945, 0.4317, 0.5015, 0.5155, 0.4982, 0.5152, 0.4995, 0.4881, 0.5029, 0.4883, 0.4936, 0.4544, 0.4966, 0.4544, 0.4985, 0.4811, 0.4956, 0.4811, 0.4937, 0.5629, 0.4934, 0.5409, 0.4976, 0.5409, 0.4975, 0.5629, 0.4971, 0.5643, 0.4991, 0.534, 0.5022, 0.534, 0.4999, 0.5643, 0.4982, 0.5152, 0.4942, 0.5153, 0.4952, 0.4881, 0.4995, 0.4881, 0.5015, 0.4598, 0.4983, 0.4596, 0.4972, 0.4339, 0.5003, 0.4341, 0.4951, 0.5092, 0.498, 0.5092, 0.4967, 0.5386, 0.4939, 0.5386, 0.4968, 0.5091, 0.5012, 0.509, 0.5023, 0.538, 0.4982, 0.538, 0.4977, 0.4883, 0.4935, 0.4882, 0.4947, 0.4596, 0.4988, 0.4596, 0.498, 0.5092, 0.5024, 0.5093, 0.5009, 0.5387, 0.4967, 0.5386, 0.4995, 0.4881, 0.4952, 0.4881, 0.4943, 0.4596, 0.4983, 0.4596, 0.5029, 0.4883, 0.4995, 0.4881, 0.4983, 0.4596, 0.5015, 0.4598, 0.4937, 0.5091, 0.4968, 0.5091, 0.4982, 0.538, 0.4952, 0.538, 0.5028, 0.5335, 0.4994, 0.5333, 0.4987, 0.504, 0.5019, 0.5042, 0.4952, 0.538, 0.4982, 0.538, 0.4987, 0.5642, 0.4958, 0.5642, 0.5019, 0.4594, 0.4988, 0.4596, 0.4998, 0.4338, 0.5028, 0.4336, 0.4939, 0.5386, 0.4967, 0.5386, 0.4963, 0.5653, 0.4936, 0.5652, 0.4982, 0.538, 0.5023, 0.538, 0.5026, 0.5642, 0.4987, 0.5642, 0.4988, 0.4596, 0.4947, 0.4596, 0.4959, 0.4337, 0.4998, 0.4338, 0.4967, 0.5386, 0.5009, 0.5387, 0.5003, 0.5653, 0.4963, 0.5653, 0.4983, 0.4596, 0.4943, 0.4596, 0.4934, 0.4339, 0.4972, 0.4339, 0.4984, 0.5042, 0.4943, 0.5042, 0.4933, 0.4781, 0.4979, 0.4781, 0.5022, 0.534, 0.4991, 0.534, 0.5001, 0.504, 0.5031, 0.504, 0.497, 0.5629, 0.4994, 0.5333, 0.5028, 0.5335, 0.5001, 0.5631, 0.5031, 0.504, 0.5001, 0.504, 0.4995, 0.4775, 0.5028, 0.4775, 0.5028, 0.5335, 0.4994, 0.5333, 0.4987, 0.504, 0.5019, 0.5042, 0.4931, 0.5643, 0.4947, 0.534, 0.4991, 0.534, 0.4971, 0.5643, 0.5015, 0.504, 0.4984, 0.5042, 0.4979, 0.4781, 0.5014, 0.4779, 0.4986, 0.5346, 0.4942, 0.5346, 0.4931, 0.5041, 0.4973, 0.504, 0.4971, 0.5643, 0.4991, 0.534, 0.5022, 0.534, 0.4999, 0.5643, 0.5001, 0.504, 0.4973, 0.504, 0.4983, 0.4772, 0.5015, 0.4772, 0.4991, 0.534, 0.4947, 0.534, 0.496, 0.5039, 0.5001, 0.504, 0.496, 0.5634, 0.4935, 0.5337, 0.4978, 0.5337, 0.4999, 0.5634, 0.5001, 0.504, 0.496, 0.5039, 0.4949, 0.4775, 0.4995, 0.4775, 0.5011, 0.5335, 0.4978, 0.5337, 0.4984, 0.5042, 0.5015, 0.504, 0.4999, 0.5634, 0.4978, 0.5337, 0.5011, 0.5335, 0.5029, 0.5632, 0.5014, 0.4779, 0.4979, 0.4781, 0.4996, 0.452, 0.5029, 0.4517, 0.4994, 0.5333, 0.4951, 0.5333, 0.4947, 0.504, 0.4987, 0.504, 0.4964, 0.5653, 0.4942, 0.5346, 0.4986, 0.5346, 0.5004, 0.5653, 0.4978, 0.5337, 0.4935, 0.5337, 0.4943, 0.5042, 0.4984, 0.5042, 0.4973, 0.504, 0.4931, 0.5041, 0.4937, 0.4772, 0.4983, 0.4772, 0.5004, 0.5653, 0.4986, 0.5346, 0.5016, 0.5345, 0.5031, 0.5653, 0.5019, 0.5042, 0.4987, 0.504, 0.4995, 0.4779, 0.5031, 0.4781, 0.5016, 0.5345, 0.4986, 0.5346, 0.4973, 0.504, 0.5001, 0.504, 0.4931, 0.5629, 0.4951, 0.5333, 0.4994, 0.5333, 0.497, 0.5629, 0.4986, 0.5345, 0.4942, 0.5346, 0.4931, 0.5041, 0.4973, 0.504, 0.4987, 0.504, 0.4947, 0.504, 0.495, 0.4779, 0.4995, 0.4779, 0.5009, 0.4521, 0.4976, 0.4519, 0.497, 0.4338, 0.5001, 0.4341, 0.5015, 0.4772, 0.4983, 0.4772, 0.5002, 0.4504, 0.5031, 0.4504, 0.4995, 0.4775, 0.4949, 0.4775, 0.4931, 0.4511, 0.4974, 0.4512, 0.4979, 0.4781, 0.4933, 0.4781, 0.4953, 0.4519, 0.4996, 0.452, 0.4983, 0.4772, 0.4937, 0.4772, 0.4958, 0.4504, 0.5002, 0.4504, 0.4995, 0.4779, 0.495, 0.4779, 0.4933, 0.4519, 0.4976, 0.4519, 0.5031, 0.4781, 0.4995, 0.4779, 0.4976, 0.4519, 0.5009, 0.4521, 0.5028, 0.4775, 0.4995, 0.4775, 0.4974, 0.4512, 0.5006, 0.4512, 0.4931, 0.5643, 0.4947, 0.534, 0.4991, 0.534, 0.4971, 0.5643, 0.5006, 0.4512, 0.4974, 0.4512, 0.4976, 0.4327, 0.5004, 0.4327, 0.5029, 0.4517, 0.4996, 0.452, 0.4999, 0.4338, 0.5029, 0.4336, 0.5031, 0.4504, 0.5002, 0.4504, 0.4997, 0.4317, 0.5023, 0.4317, 0.4974, 0.4512, 0.4931, 0.4511, 0.4936, 0.4327, 0.4976, 0.4327, 0.4996, 0.452, 0.4953, 0.4519, 0.496, 0.4337, 0.4999, 0.4338, 0.5002, 0.4504, 0.4958, 0.4504, 0.4956, 0.4317, 0.4997, 0.4317, 0.4976, 0.4519, 0.4933, 0.4519, 0.4931, 0.4339, 0.497, 0.4338, 0.4993, 0.5225, 0.4953, 0.5225, 0.4947, 0.4913, 0.4987, 0.4913, 0.5018, 0.5472, 0.4987, 0.5472, 0.4992, 0.5227, 0.5022, 0.5227, 0.4985, 0.5629, 0.4992, 0.5462, 0.5025, 0.5464, 0.5016, 0.5631, 0.5022, 0.5227, 0.4992, 0.5227, 0.4982, 0.4912, 0.5011, 0.4912, 0.5025, 0.5464, 0.4992, 0.5462, 0.4977, 0.5222, 0.5009, 0.5224, 0.4941, 0.5642, 0.4943, 0.5472, 0.4987, 0.5472, 0.498, 0.5642, 0.5025, 0.5223, 0.4993, 0.5225, 0.4987, 0.4913, 0.5018, 0.4911, 0.499, 0.548, 0.4946, 0.548, 0.4942, 0.5231, 0.4984, 0.5231, 0.498, 0.5642, 0.4987, 0.5472, 0.5018, 0.5472, 0.5009, 0.5642, 0.5012, 0.5231, 0.4984, 0.5231, 0.4993, 0.491, 0.5021, 0.491, 0.4987, 0.5472, 0.4943, 0.5472, 0.495, 0.5227, 0.4992, 0.5227, 0.4945, 0.5634, 0.4938, 0.5467, 0.498, 0.5467, 0.4984, 0.5634, 0.4992, 0.5227, 0.495, 0.5227, 0.4941, 0.4911, 0.4982, 0.4912, 0.5013, 0.5464, 0.498, 0.5467, 0.4993, 0.5225, 0.5025, 0.5223, 0.4984, 0.5634, 0.498, 0.5467, 0.5013, 0.5464, 0.5014, 0.5632, 0.5018, 0.4911, 0.4987, 0.4913, 0.498, 0.4611, 0.5013, 0.4609, 0.4992, 0.5462, 0.4949, 0.5462, 0.4937, 0.5222, 0.4977, 0.5222, 0.4953, 0.5653, 0.4946, 0.548, 0.499, 0.548, 0.4993, 0.5652, 0.498, 0.5467, 0.4938, 0.5467, 0.4953, 0.5225, 0.4993, 0.5225, 0.4984, 0.5231, 0.4942, 0.5231, 0.4951, 0.4911, 0.4993, 0.491, 0.4993, 0.5652, 0.499, 0.548, 0.502, 0.548, 0.502, 0.5652, 0.5009, 0.5224, 0.4977, 0.5222, 0.4983, 0.4911, 0.5015, 0.4914, 0.502, 0.548, 0.499, 0.548, 0.4984, 0.5231, 0.5012, 0.5231, 0.4946, 0.5629, 0.4949, 0.5462, 0.4992, 0.5462, 0.4985, 0.5629, 0.5015, 0.504, 0.4984, 0.5042, 0.4979, 0.4781, 0.5014, 0.4779, 0.4977, 0.5222, 0.4937, 0.5222, 0.4943, 0.4911, 0.4983, 0.4911, 0.5025, 0.4612, 0.4992, 0.461, 0.4989, 0.4339, 0.5019, 0.4341, 0.5021, 0.491, 0.4993, 0.491, 0.4988, 0.4599, 0.5018, 0.4598, 0.4982, 0.4912, 0.4941, 0.4911, 0.4945, 0.4604, 0.4988, 0.4605, 0.4987, 0.4913, 0.4947, 0.4913, 0.4938, 0.4611, 0.498, 0.4611, 0.4993, 0.491, 0.4951, 0.4911, 0.4945, 0.4599, 0.4988, 0.4599, 0.4983, 0.4911, 0.4943, 0.4911, 0.4949, 0.461, 0.4992, 0.461, 0.5015, 0.4914, 0.4983, 0.4911, 0.4992, 0.461, 0.5025, 0.4612, 0.5011, 0.4912, 0.4982, 0.4912, 0.4988, 0.4605, 0.5019, 0.4605, 0.4984, 0.5042, 0.4943, 0.5042, 0.4933, 0.4781, 0.4979, 0.4781, 0.5019, 0.4605, 0.4988, 0.4605, 0.4991, 0.4328, 0.5019, 0.4328, 0.5013, 0.4609, 0.498, 0.4611, 0.4981, 0.4338, 0.5011, 0.4336, 0.5018, 0.4598, 0.4988, 0.4599, 0.4982, 0.4317, 0.5009, 0.4317, 0.4988, 0.4605, 0.4945, 0.4604, 0.4951, 0.4327, 0.4991, 0.4328, 0.498, 0.4611, 0.4938, 0.4611, 0.4942, 0.4338, 0.4981, 0.4338, 0.4988, 0.4599, 0.4945, 0.4599, 0.4942, 0.4317, 0.4982, 0.4317, 0.4992, 0.461, 0.4949, 0.461, 0.495, 0.4339, 0.4989, 0.4339, 0.4988, 0.5156, 0.4947, 0.5155, 0.4935, 0.4882, 0.4977, 0.4883, 0.4951, 0.4551, 0.4983, 0.4551, 0.4966, 0.4814, 0.4936, 0.4814, 0.4975, 0.5629, 0.4976, 0.5409, 0.501, 0.5411, 0.5006, 0.5631, 0.4936, 0.4814, 0.4966, 0.4814, 0.4968, 0.5091, 0.4937, 0.5091, 0.501, 0.5411, 0.4976, 0.5409, 0.4982, 0.5152, 0.5015, 0.5155, 0.5021, 0.4327, 0.5026, 0.4551, 0.4983, 0.4551, 0.4982, 0.4327, 0.5019, 0.5153, 0.4988, 0.5156, 0.4977, 0.4883, 0.5011, 0.4881, 0.4966, 0.4544, 0.501, 0.4544, 0.5026, 0.4812, 0.4985, 0.4811, 0.4982, 0.4327, 0.4983, 0.4551, 0.4951, 0.4551, 0.4953, 0.4328, 0.4956, 0.4811, 0.4985, 0.4811, 0.498, 0.5092, 0.4951, 0.5092, 0.4983, 0.4551, 0.5026, 0.4551, 0.5007, 0.4814, 0.4966, 0.4814, 0.4954, 0.5633, 0.4952, 0.5413, 0.4995, 0.5414, 0.4992, 0.5634, 0.4966, 0.4814, 0.5007, 0.4814, 0.5012, 0.509, 0.4968, 0.5091, 0.5028, 0.5411, 0.4995, 0.5414, 0.4988, 0.5156, 0.5019, 0.5153, 0.4992, 0.5634, 0.4995, 0.5414, 0.5028, 0.5411, 0.5022, 0.5632, 0.5011, 0.4881, 0.4977, 0.4883, 0.4988, 0.4596, 0.5019, 0.4594, 0.4976, 0.5409, 0.4934, 0.5409, 0.4942, 0.5153, 0.4982, 0.5152, 0.5011, 0.4317, 0.501, 0.4544, 0.4966, 0.4544, 0.4971, 0.4317, 0.4995, 0.5414, 0.4952, 0.5413, 0.4947, 0.5155, 0.4988, 0.5156, 0.4985, 0.4811, 0.5026, 0.4812, 0.5024, 0.5093, 0.498, 0.5092, 0.4971, 0.4317, 0.4966, 0.4544, 0.4936, 0.4544, 0.4945, 0.4317, 0.5015, 0.5155, 0.4982, 0.5152, 0.4995, 0.4881, 0.5029, 0.4883, 0.4936, 0.4544, 0.4966, 0.4544, 0.4985, 0.4811, 0.4956, 0.4811, 0.4937, 0.5629, 0.4934, 0.5409, 0.4976, 0.5409, 0.4975, 0.5629, 0.5031, 0.504, 0.5001, 0.504, 0.4995, 0.4775, 0.5028, 0.4775, 0.4982, 0.5152, 0.4942, 0.5153, 0.4952, 0.4881, 0.4995, 0.4881, 0.5015, 0.4598, 0.4983, 0.4596, 0.4972, 0.4339, 0.5003, 0.4341, 0.4951, 0.5092, 0.498, 0.5092, 0.4967, 0.5386, 0.4939, 0.5386, 0.4968, 0.5091, 0.5012, 0.509, 0.5023, 0.538, 0.4982, 0.538, 0.4977, 0.4883, 0.4935, 0.4882, 0.4947, 0.4596, 0.4988, 0.4596, 0.498, 0.5092, 0.5024, 0.5093, 0.5009, 0.5387, 0.4967, 0.5386, 0.4995, 0.4881, 0.4952, 0.4881, 0.4943, 0.4596, 0.4983, 0.4596, 0.5029, 0.4883, 0.4995, 0.4881, 0.4983, 0.4596, 0.5015, 0.4598, 0.4937, 0.5091, 0.4968, 0.5091, 0.4982, 0.538, 0.4952, 0.538, 0.5022, 0.534, 0.4991, 0.534, 0.5001, 0.504, 0.5031, 0.504, 0.4952, 0.538, 0.4982, 0.538, 0.4987, 0.5642, 0.4958, 0.5642, 0.5019, 0.4594, 0.4988, 0.4596, 0.4998, 0.4338, 0.5028, 0.4336, 0.4939, 0.5386, 0.4967, 0.5386, 0.4963, 0.5653, 0.4936, 0.5652, 0.4982, 0.538, 0.5023, 0.538, 0.5026, 0.5642, 0.4987, 0.5642, 0.4988, 0.4596, 0.4947, 0.4596, 0.4959, 0.4337, 0.4998, 0.4338, 0.4967, 0.5386, 0.5009, 0.5387, 0.5003, 0.5653, 0.4963, 0.5653, 0.4983, 0.4596, 0.4943, 0.4596, 0.4934, 0.4339, 0.4972, 0.4339, 0.4991, 0.534, 0.4947, 0.534, 0.496, 0.5039, 0.5001, 0.504, 0.496, 0.5634, 0.4935, 0.5337, 0.4978, 0.5337, 0.4999, 0.5634, 0.5001, 0.504, 0.496, 0.5039, 0.4949, 0.4775, 0.4995, 0.4775, 0.5011, 0.5335, 0.4978, 0.5337, 0.4984, 0.5042, 0.5015, 0.504, 0.4999, 0.5634, 0.4978, 0.5337, 0.5011, 0.5335, 0.5029, 0.5632, 0.5014, 0.4779, 0.4979, 0.4781, 0.4996, 0.452, 0.5029, 0.4517, 0.4994, 0.5333, 0.4951, 0.5333, 0.4947, 0.504, 0.4987, 0.504, 0.4964, 0.5653, 0.4942, 0.5346, 0.4986, 0.5345, 0.5004, 0.5653, 0.4978, 0.5337, 0.4935, 0.5337, 0.4943, 0.5042, 0.4984, 0.5042, 0.4973, 0.504, 0.4931, 0.5041, 0.4937, 0.4772, 0.4983, 0.4772, 0.5004, 0.5653, 0.4986, 0.5345, 0.5016, 0.5345, 0.5031, 0.5653, 0.5019, 0.5042, 0.4987, 0.504, 0.4995, 0.4779, 0.5031, 0.4781, 0.5016, 0.5345, 0.4986, 0.5345, 0.4973, 0.504, 0.5001, 0.504, 0.4931, 0.5629, 0.4951, 0.5333, 0.4994, 0.5333, 0.497, 0.5629, 0.4987, 0.504, 0.4947, 0.504, 0.495, 0.4779, 0.4995, 0.4779, 0.5009, 0.4521, 0.4976, 0.4519, 0.497, 0.4338, 0.5001, 0.4341, 0.5015, 0.4772, 0.4983, 0.4772, 0.5002, 0.4504, 0.5031, 0.4504, 0.4995, 0.4775, 0.4949, 0.4775, 0.4931, 0.4511, 0.4974, 0.4512, 0.4979, 0.4781, 0.4933, 0.4781, 0.4953, 0.4519, 0.4996, 0.452, 0.4983, 0.4772, 0.4937, 0.4772, 0.4958, 0.4504, 0.5002, 0.4504, 0.4995, 0.4779, 0.495, 0.4779, 0.4933, 0.4519, 0.4976, 0.4519, 0.5031, 0.4781, 0.4995, 0.4779, 0.4976, 0.4519, 0.5009, 0.4521, 0.5028, 0.4775, 0.4995, 0.4775, 0.4974, 0.4512, 0.5006, 0.4512, 0.5006, 0.4512, 0.4974, 0.4512, 0.4976, 0.4327, 0.5004, 0.4327, 0.5029, 0.4517, 0.4996, 0.452, 0.4999, 0.4338, 0.5029, 0.4336, 0.5031, 0.4504, 0.5002, 0.4504, 0.4997, 0.4317, 0.5023, 0.4317, 0.4974, 0.4512, 0.4931, 0.4511, 0.4936, 0.4327, 0.4976, 0.4327, 0.4996, 0.452, 0.4953, 0.4519, 0.496, 0.4337, 0.4999, 0.4338, 0.5002, 0.4504, 0.4958, 0.4504, 0.4956, 0.4317, 0.4997, 0.4317, 0.4976, 0.4519, 0.4933, 0.4519, 0.4931, 0.4339, 0.497, 0.4338, 0.499, 0.502, 0.4941, 0.494, 0.5021, 0.498, 0.4941, 0.503, 0.4941, 0.494, 0.499, 0.502, 0.4925, 0.4387, 0.4966, 0.4298, 0.4974, 0.4391, 0.4968, 0.4319, 0.4968, 0.4394, 0.4924, 0.4394, 0.4949, 0.4395, 0.4993, 0.4317, 0.4994, 0.4394, 0.4994, 0.4394, 0.4993, 0.4317, 0.5038, 0.4395, 0.4968, 0.4394, 0.4968, 0.4319, 0.5013, 0.4394, 0.4941, 0.4978, 0.5021, 0.4941, 0.4972, 0.5018, 0.4981, 0.4319, 0.5026, 0.4391, 0.4981, 0.439, 0.4936, 0.4391, 0.4979, 0.4316, 0.498, 0.4389, 0.4972, 0.5018, 0.5021, 0.4941, 0.5021, 0.5029, 0.4998, 0.4298, 0.5004, 0.4386, 0.4955, 0.4382, 0.498, 0.4389, 0.4979, 0.4316, 0.5025, 0.439, 0.4981, 0.439, 0.4937, 0.439, 0.4981, 0.4319])
me_cube.materials.append(mat_bark)
me_cube.use_mirror_vertex_groups = False
me_cube.update()
me_cube_001 = bpy.data.meshes.new('Cube.001')
me_cube_001.from_pydata([(-3.775, -1.709, -6.306), (-3.775, -1.709, 1.007), (-3.775, 1.709, -6.306), (-3.775, 1.709, 1.007), (3.466, -1.709, -6.306), (3.466, -1.709, 1.007), (3.466, 1.709, -6.306), (3.466, 1.709, 1.007)], [], [(0, 1, 3, 2), (2, 3, 7, 6), (6, 7, 5, 4), (4, 5, 1, 0), (2, 6, 4, 0), (7, 3, 1, 5)])
_uv = me_cube_001.uv_layers.new(name='UVMap')
_uv.uv.foreach_set('vector', [0.375, 0.0, 0.625, 0.0, 0.625, 0.25, 0.375, 0.25, 0.375, 0.25, 0.625, 0.25, 0.625, 0.5, 0.375, 0.5, 0.375, 0.5, 0.625, 0.5, 0.625, 0.75, 0.375, 0.75, 0.375, 0.75, 0.625, 0.75, 0.625, 1.0, 0.375, 1.0, 0.125, 0.5, 0.375, 0.5, 0.375, 0.75, 0.125, 0.75, 0.625, 0.5, 0.875, 0.5, 0.875, 0.75, 0.625, 0.75])
me_cube_001.update()

# ---- objects
ob_fence = bpy.data.objects.new('Fence', me_cube)
ob_collision = bpy.data.objects.new('Collision', me_cube_001)

# ---- transforms, parenting, visibility, modifiers, constraints
ob_fence.location = (0.0, 0.0, 0.0)
ob_fence.lock_rotations_4d = False
ob_fence.empty_display_type = 'ARROWS'
ob_fence.lineart.crease_threshold = 0.0
ob_collision.location = (-0.1261, -0.01671, 0.5461)
ob_collision.scale = (-0.5575, -0.06257, -0.5575)

# ---- collection membership
scene.collection.objects.link(ob_fence)
scene.collection.objects.link(ob_collision)

# ---- scene / render settings (as saved in the file)
scene.frame_start = 1; scene.frame_end = 250; scene.frame_set(1)
scene.render.engine = 'BLENDER_EEVEE_NEXT'
scene.render.bake_bias = 0.0
scene.render.bake_samples = 0
scene.render.compositor_device = 'GPU'
scene.eevee.use_volume_custom_range = False
scene.eevee.fast_gi_thickness_near = 0.1
scene.eevee.fast_gi_thickness_far = 0.0
scene.eevee.ray_tracing_options.screen_trace_thickness = 0.1
bpy.context.view_layer.update()

# ---- added for rendering (the .blend has no active camera and no usable light): camera, sun
cam_auto = bpy.data.cameras.new('AutoCamera')
cam_auto.lens = 50.0
cam_auto.sensor_width = 36.0
cam_auto.clip_end = 1000.0
ob_auto_camera = bpy.data.objects.new('AutoCamera', cam_auto)
scene.collection.objects.link(ob_auto_camera)
ob_auto_camera.location = (5.28045, -6.41648, 6.29819)
ob_auto_camera.rotation_euler = (1.09748, -7.21219e-08, 0.694738)
scene.camera = ob_auto_camera
light_auto_sun = bpy.data.lights.new('AutoSun', 'SUN')
light_auto_sun.energy = 3.0
light_auto_sun.angle = 0.0523599
ob_auto_sun = bpy.data.objects.new('AutoSun', light_auto_sun)
scene.collection.objects.link(ob_auto_sun)
ob_auto_sun.rotation_euler = (0.872665, 0.174533, 0.523599)
bpy.context.view_layer.update()
